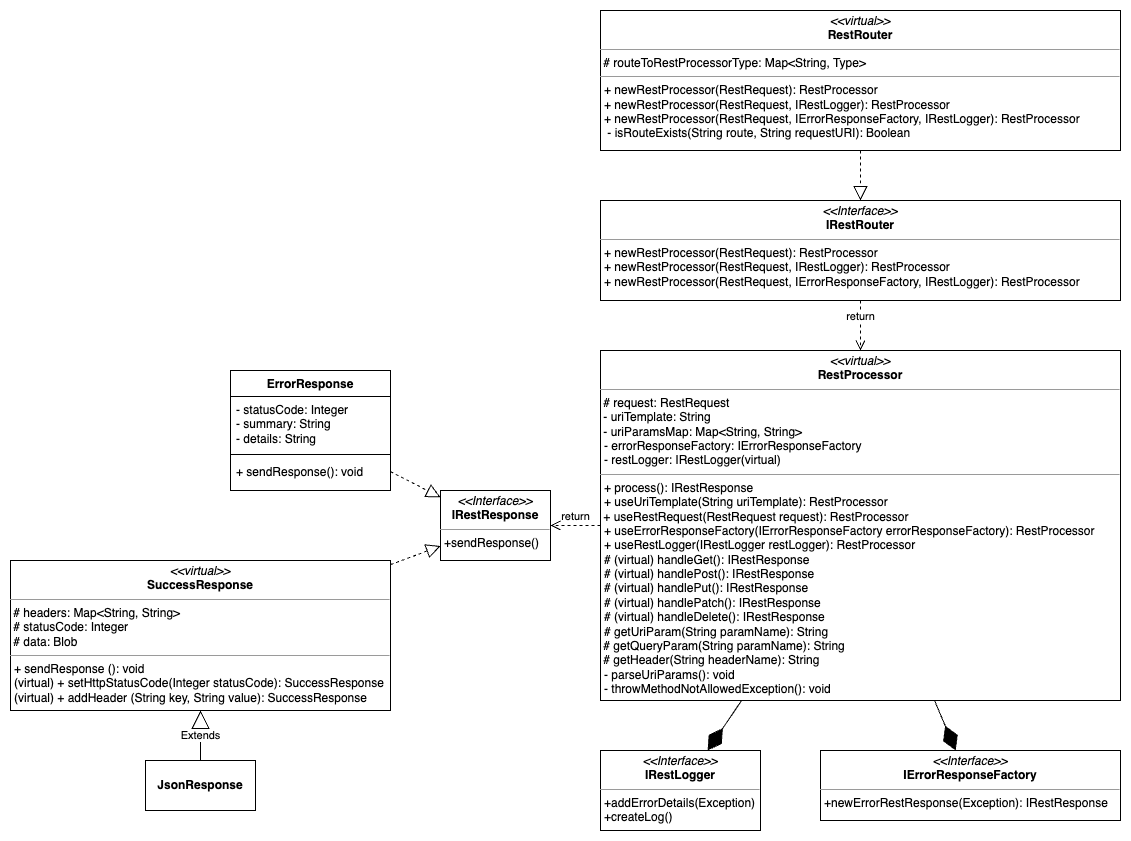

The diagram above was exported from draw.io. Its source (the exported page's mxGraphModel, read from the mxfile embedded in the PNG):
<mxGraphModel dx="2183" dy="1219" grid="1" gridSize="10" guides="1" tooltips="1" connect="1" arrows="1" fold="1" page="1" pageScale="1" pageWidth="850" pageHeight="1100" math="0" shadow="0">
  <root>
    <mxCell id="0" />
    <mxCell id="1" parent="0" />
    <mxCell id="2" value="&lt;p style=&quot;margin:0px;margin-top:4px;text-align:center;&quot;&gt;&lt;i&gt;&amp;lt;&amp;lt;Interface&amp;gt;&amp;gt;&lt;/i&gt;&lt;br&gt;&lt;b&gt;IRestRouter&lt;/b&gt;&lt;br&gt;&lt;/p&gt;&lt;hr size=&quot;1&quot;&gt;&lt;p style=&quot;margin:0px;margin-left:4px;&quot;&gt;&lt;/p&gt;&lt;p style=&quot;margin:0px;margin-left:4px;&quot;&gt;+ newRestProcessor(RestRequest): RestProcessor&lt;br&gt;+ newRestProcessor(RestRequest, IRestLogger): RestProcessor&lt;br&gt;&lt;/p&gt;&lt;p style=&quot;margin:0px;margin-left:4px;&quot;&gt;+ newRestProcessor(RestRequest, IErrorResponseFactory, IRestLogger&lt;span style=&quot;background-color: initial;&quot;&gt;): RestProcessor&lt;/span&gt;&lt;/p&gt;" style="verticalAlign=top;align=left;overflow=fill;fontSize=12;fontFamily=Helvetica;html=1;whiteSpace=wrap;" vertex="1" parent="1">
      <mxGeometry x="1130" y="2375" width="520" height="100" as="geometry" />
    </mxCell>
    <mxCell id="3" value="&lt;p style=&quot;margin:0px;margin-top:4px;text-align:center;&quot;&gt;&lt;i&gt;&amp;lt;&amp;lt;Interface&amp;gt;&amp;gt;&lt;/i&gt;&lt;br&gt;&lt;b&gt;IRestResponse&lt;/b&gt;&lt;br&gt;&lt;/p&gt;&lt;hr size=&quot;1&quot;&gt;&lt;p style=&quot;margin:0px;margin-left:4px;&quot;&gt;&lt;/p&gt;&lt;p style=&quot;margin:0px;margin-left:4px;&quot;&gt;+sendResponse()&lt;br&gt;&lt;/p&gt;" style="verticalAlign=top;align=left;overflow=fill;fontSize=12;fontFamily=Helvetica;html=1;whiteSpace=wrap;" vertex="1" parent="1">
      <mxGeometry x="970" y="2665" width="110" height="70" as="geometry" />
    </mxCell>
    <mxCell id="4" value="&lt;p style=&quot;margin:0px;margin-top:4px;text-align:center;&quot;&gt;&lt;i&gt;&amp;lt;&amp;lt;Interface&amp;gt;&amp;gt;&lt;/i&gt;&lt;br&gt;&lt;b&gt;IRestLogger&lt;/b&gt;&lt;br&gt;&lt;/p&gt;&lt;hr size=&quot;1&quot;&gt;&lt;p style=&quot;margin:0px;margin-left:4px;&quot;&gt;&lt;/p&gt;&lt;p style=&quot;margin:0px;margin-left:4px;&quot;&gt;+addErrorDetails(Exception)&lt;/p&gt;&lt;p style=&quot;margin:0px;margin-left:4px;&quot;&gt;+createLog()&lt;/p&gt;" style="verticalAlign=top;align=left;overflow=fill;fontSize=12;fontFamily=Helvetica;html=1;whiteSpace=wrap;" vertex="1" parent="1">
      <mxGeometry x="1130" y="2925" width="160" height="80" as="geometry" />
    </mxCell>
    <mxCell id="5" value="&lt;p style=&quot;margin:0px;margin-top:4px;text-align:center;&quot;&gt;&lt;i&gt;&amp;lt;&amp;lt;Interface&amp;gt;&amp;gt;&lt;/i&gt;&lt;br&gt;&lt;b&gt;IErrorResponseFactory&lt;/b&gt;&lt;br&gt;&lt;/p&gt;&lt;hr size=&quot;1&quot;&gt;&lt;p style=&quot;margin:0px;margin-left:4px;&quot;&gt;&lt;/p&gt;&lt;p style=&quot;margin:0px;margin-left:4px;&quot;&gt;+newErrorRestResponse(Exception): IRestResponse&lt;/p&gt;" style="verticalAlign=top;align=left;overflow=fill;fontSize=12;fontFamily=Helvetica;html=1;whiteSpace=wrap;" vertex="1" parent="1">
      <mxGeometry x="1350" y="2925" width="300" height="70" as="geometry" />
    </mxCell>
    <mxCell id="6" value="&lt;p style=&quot;margin:0px;margin-top:4px;text-align:center;&quot;&gt;&lt;i&gt;&amp;lt;&amp;lt;virtual&amp;gt;&amp;gt;&lt;/i&gt;&lt;br&gt;&lt;b&gt;RestProcessor&lt;/b&gt;&lt;br&gt;&lt;/p&gt;&lt;hr size=&quot;1&quot;&gt;&amp;nbsp;# request: RestRequest&lt;br&gt;&amp;nbsp;- uriTemplate: String&lt;br&gt;&amp;nbsp;- uriParamsMap: Map&amp;lt;String, String&amp;gt;&amp;nbsp;&lt;br style=&quot;border-color: var(--border-color);&quot;&gt;&lt;p style=&quot;border-color: var(--border-color); margin: 0px 0px 0px 4px;&quot;&gt;- errorResponseFactory: IErrorResponseFactory&lt;br style=&quot;border-color: var(--border-color);&quot;&gt;&lt;/p&gt;&lt;p style=&quot;border-color: var(--border-color); margin: 0px 0px 0px 4px;&quot;&gt;- restLogger: IRestLogger(virtual)&lt;/p&gt;&lt;hr size=&quot;1&quot;&gt;&lt;p style=&quot;border-color: var(--border-color); margin: 0px 0px 0px 4px;&quot;&gt;+ process(): IRestResponse&lt;/p&gt;&lt;p style=&quot;border-color: var(--border-color); margin: 0px 0px 0px 4px;&quot;&gt;+ useUriTemplate(String uriTemplate): RestProcessor&lt;br&gt;&lt;/p&gt;&amp;nbsp;+&amp;nbsp;&lt;span style=&quot;background-color: initial;&quot;&gt;useRestRequest(RestRequest request):&amp;nbsp;&lt;/span&gt;RestProcessor&lt;br&gt;&lt;p style=&quot;border-color: var(--border-color); margin: 0px 0px 0px 4px;&quot;&gt;+ useErrorResponseFactory(IErrorResponseFactory errorResponseFactory): RestProcessor&lt;/p&gt;&lt;p style=&quot;border-color: var(--border-color); margin: 0px 0px 0px 4px;&quot;&gt;+ useRestLogger(IRestLogger restLogger): RestProcessor&lt;/p&gt;&lt;p style=&quot;margin:0px;margin-left:4px;&quot;&gt;# (virtual) handleGet(): IRestResponse&lt;/p&gt;&lt;p style=&quot;margin:0px;margin-left:4px;&quot;&gt;# (virtual) handlePost(): IRestResponse&lt;/p&gt;&lt;p style=&quot;margin:0px;margin-left:4px;&quot;&gt;# (virtual) handlePut(): IRestResponse&lt;/p&gt;&lt;p style=&quot;margin:0px;margin-left:4px;&quot;&gt;# (virtual) handlePatch(): IRestResponse&lt;/p&gt;&lt;p style=&quot;margin:0px;margin-left:4px;&quot;&gt;# (virtual) handleDelete(): IRestResponse&lt;/p&gt;&lt;p style=&quot;margin:0px;margin-left:4px;&quot;&gt;&lt;span style=&quot;background-color: initial;&quot;&gt;# getUriParam(String paramName): String&lt;/span&gt;&lt;br&gt;&lt;/p&gt;&amp;nbsp;# getQueryParam(String paramName): String&lt;br style=&quot;border-color: var(--border-color);&quot;&gt;&amp;nbsp;# getHeader(String headerName): String&lt;p style=&quot;margin:0px;margin-left:4px;&quot;&gt;- parseUriParams(): void&lt;span style=&quot;background-color: initial;&quot;&gt;&lt;br&gt;&lt;/span&gt;&lt;/p&gt;&lt;p style=&quot;margin:0px;margin-left:4px;&quot;&gt;- throwMethodNotAllowedException(): void&lt;/p&gt;" style="verticalAlign=top;align=left;overflow=fill;fontSize=12;fontFamily=Helvetica;html=1;whiteSpace=wrap;" vertex="1" parent="1">
      <mxGeometry x="1130" y="2525" width="520" height="350" as="geometry" />
    </mxCell>
    <mxCell id="7" value="" style="endArrow=block;dashed=1;endFill=0;endSize=12;html=1;rounded=0;" edge="1" source="8" target="3" parent="1">
      <mxGeometry width="160" relative="1" as="geometry">
        <mxPoint x="1340" y="3170" as="sourcePoint" />
        <mxPoint x="1500" y="3240" as="targetPoint" />
      </mxGeometry>
    </mxCell>
    <mxCell id="8" value="&lt;p style=&quot;margin:0px;margin-top:4px;text-align:center;&quot;&gt;&lt;i style=&quot;border-color: var(--border-color);&quot;&gt;&amp;lt;&amp;lt;virtual&amp;gt;&amp;gt;&lt;/i&gt;&lt;br style=&quot;border-color: var(--border-color);&quot;&gt;&lt;b style=&quot;border-color: var(--border-color);&quot;&gt;SuccessResponse&lt;/b&gt;&lt;br style=&quot;border-color: var(--border-color);&quot;&gt;&lt;/p&gt;&lt;hr size=&quot;1&quot;&gt;&lt;div&gt;&amp;nbsp;# headers: Map&amp;lt;String, String&amp;gt;&lt;/div&gt;&lt;div&gt;&amp;nbsp;# statusCode: Integer&lt;/div&gt;&lt;div&gt;&amp;nbsp;# data: Blob&lt;/div&gt;&lt;hr size=&quot;1&quot;&gt;&lt;p style=&quot;border-color: var(--border-color); margin: 0px 0px 0px 4px;&quot;&gt;+ sendResponse (): void&lt;/p&gt;&lt;p style=&quot;border-color: var(--border-color); margin: 0px 0px 0px 4px;&quot;&gt;(virtual) + setHttpStatusCode(Integer statusCode): SuccessResponse&lt;/p&gt;&lt;p style=&quot;border-color: var(--border-color); margin: 0px 0px 0px 4px;&quot;&gt;(virtual) + addHeader (String key, String value): SuccessResponse&lt;/p&gt;" style="verticalAlign=top;align=left;overflow=fill;fontSize=12;fontFamily=Helvetica;html=1;whiteSpace=wrap;" vertex="1" parent="1">
      <mxGeometry x="540" y="2735" width="380" height="150" as="geometry" />
    </mxCell>
    <mxCell id="9" value="&lt;b style=&quot;border-color: var(--border-color);&quot;&gt;JsonResponse&lt;/b&gt;" style="html=1;whiteSpace=wrap;" vertex="1" parent="1">
      <mxGeometry x="675" y="2935" width="110" height="50" as="geometry" />
    </mxCell>
    <mxCell id="10" value="Extends" style="endArrow=block;endSize=16;endFill=0;html=1;rounded=0;" edge="1" source="9" target="8" parent="1">
      <mxGeometry width="160" relative="1" as="geometry">
        <mxPoint x="1470" y="3120" as="sourcePoint" />
        <mxPoint x="1630" y="3120" as="targetPoint" />
      </mxGeometry>
    </mxCell>
    <mxCell id="11" value="ErrorResponse" style="swimlane;fontStyle=1;align=center;verticalAlign=top;childLayout=stackLayout;horizontal=1;startSize=26;horizontalStack=0;resizeParent=1;resizeParentMax=0;resizeLast=0;collapsible=1;marginBottom=0;whiteSpace=wrap;html=1;" vertex="1" parent="1">
      <mxGeometry x="760" y="2545" width="160" height="120" as="geometry" />
    </mxCell>
    <mxCell id="12" value="&lt;div&gt;- statusCode: Integer&lt;/div&gt;&lt;div&gt;- summary: String&lt;/div&gt;&lt;div&gt;- details: String&lt;/div&gt;" style="text;strokeColor=none;fillColor=none;align=left;verticalAlign=top;spacingLeft=4;spacingRight=4;overflow=hidden;rotatable=0;points=[[0,0.5],[1,0.5]];portConstraint=eastwest;whiteSpace=wrap;html=1;" vertex="1" parent="11">
      <mxGeometry y="26" width="160" height="54" as="geometry" />
    </mxCell>
    <mxCell id="13" value="" style="line;strokeWidth=1;fillColor=none;align=left;verticalAlign=middle;spacingTop=-1;spacingLeft=3;spacingRight=3;rotatable=0;labelPosition=right;points=[];portConstraint=eastwest;strokeColor=inherit;" vertex="1" parent="11">
      <mxGeometry y="80" width="160" height="8" as="geometry" />
    </mxCell>
    <mxCell id="14" value="+ sendResponse(): void" style="text;strokeColor=none;fillColor=none;align=left;verticalAlign=top;spacingLeft=4;spacingRight=4;overflow=hidden;rotatable=0;points=[[0,0.5],[1,0.5]];portConstraint=eastwest;whiteSpace=wrap;html=1;" vertex="1" parent="11">
      <mxGeometry y="88" width="160" height="32" as="geometry" />
    </mxCell>
    <mxCell id="15" value="" style="endArrow=block;dashed=1;endFill=0;endSize=12;html=1;rounded=0;" edge="1" source="11" target="3" parent="1">
      <mxGeometry width="160" relative="1" as="geometry">
        <mxPoint x="1520" y="3110" as="sourcePoint" />
        <mxPoint x="1346" y="3130" as="targetPoint" />
      </mxGeometry>
    </mxCell>
    <mxCell id="16" value="" style="endArrow=diamondThin;endFill=1;endSize=24;html=1;rounded=0;" edge="1" source="6" target="5" parent="1">
      <mxGeometry width="160" relative="1" as="geometry">
        <mxPoint x="890" y="2890" as="sourcePoint" />
        <mxPoint x="1050" y="2890" as="targetPoint" />
      </mxGeometry>
    </mxCell>
    <mxCell id="17" value="" style="endArrow=diamondThin;endFill=1;endSize=24;html=1;rounded=0;" edge="1" source="6" target="4" parent="1">
      <mxGeometry width="160" relative="1" as="geometry">
        <mxPoint x="1440" y="2835" as="sourcePoint" />
        <mxPoint x="1469" y="2930" as="targetPoint" />
      </mxGeometry>
    </mxCell>
    <mxCell id="18" value="return" style="html=1;verticalAlign=bottom;endArrow=open;dashed=1;endSize=8;curved=0;rounded=0;" edge="1" source="2" target="6" parent="1">
      <mxGeometry relative="1" as="geometry">
        <mxPoint x="1010" y="2890" as="sourcePoint" />
        <mxPoint x="930" y="2890" as="targetPoint" />
      </mxGeometry>
    </mxCell>
    <mxCell id="19" value="&lt;p style=&quot;margin:0px;margin-top:4px;text-align:center;&quot;&gt;&lt;i style=&quot;border-color: var(--border-color);&quot;&gt;&amp;lt;&amp;lt;virtual&amp;gt;&amp;gt;&lt;/i&gt;&lt;br style=&quot;border-color: var(--border-color);&quot;&gt;&lt;b style=&quot;border-color: var(--border-color);&quot;&gt;RestRouter&lt;/b&gt;&lt;br style=&quot;border-color: var(--border-color);&quot;&gt;&lt;/p&gt;&lt;hr size=&quot;1&quot;&gt;&lt;div&gt;&lt;/div&gt;&amp;nbsp;# routeToRestProcessorType: Map&amp;lt;String, Type&amp;gt;&lt;hr size=&quot;1&quot;&gt;&lt;p style=&quot;border-color: var(--border-color); margin: 0px 0px 0px 4px;&quot;&gt;+ newRestProcessor(RestRequest): RestProcessor&lt;/p&gt;&lt;p style=&quot;border-color: var(--border-color); margin: 0px 0px 0px 4px;&quot;&gt;+ newRestProcessor(RestRequest, IRestLogger): RestProcessor&lt;/p&gt;&lt;p style=&quot;border-color: var(--border-color); margin: 0px 0px 0px 4px;&quot;&gt;+ newRestProcessor(RestRequest, IErrorResponseFactory, IRestLogger): RestProcessor&lt;/p&gt;&lt;p style=&quot;border-color: var(--border-color); margin: 0px 0px 0px 4px;&quot;&gt;&amp;nbsp;- isRouteExists(String route, String requestURI): Boolean&lt;/p&gt;" style="verticalAlign=top;align=left;overflow=fill;fontSize=12;fontFamily=Helvetica;html=1;whiteSpace=wrap;" vertex="1" parent="1">
      <mxGeometry x="1130" y="2185" width="520" height="140" as="geometry" />
    </mxCell>
    <mxCell id="20" value="" style="endArrow=block;dashed=1;endFill=0;endSize=12;html=1;rounded=0;" edge="1" source="19" target="2" parent="1">
      <mxGeometry width="160" relative="1" as="geometry">
        <mxPoint x="890" y="2670" as="sourcePoint" />
        <mxPoint x="1050" y="2670" as="targetPoint" />
      </mxGeometry>
    </mxCell>
    <mxCell id="21" value="return" style="html=1;verticalAlign=bottom;endArrow=open;dashed=1;endSize=8;curved=0;rounded=0;" edge="1" source="6" target="3" parent="1">
      <mxGeometry relative="1" as="geometry">
        <mxPoint x="1060" y="2640" as="sourcePoint" />
        <mxPoint x="1080" y="2700" as="targetPoint" />
      </mxGeometry>
    </mxCell>
  </root>
</mxGraphModel>